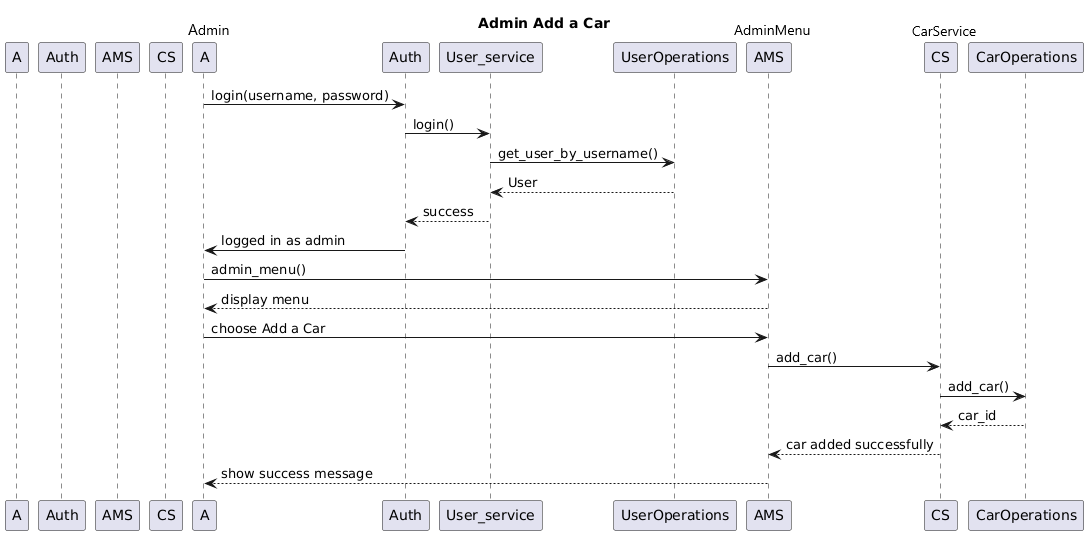

The diagram above was rendered by PlantUML. Its source (embedded in the PNG):
@startuml
title Admin Add a Car

participant A as Admin
participant Auth as Authentication
participant AMS as AdminMenu
participant CS as CarService

A -> Auth: login(username, password)
Auth -> User_service: login()
User_service -> UserOperations: get_user_by_username()
User_service <-- UserOperations: User
Auth <-- User_service: success
Auth -> A: logged in as admin

A -> AMS: admin_menu()
AMS --> A: display menu

A -> AMS: choose Add a Car
AMS -> CS: add_car()
CS -> CarOperations: add_car()
CS <-- CarOperations: car_id
CS --> AMS: car added successfully
AMS --> A: show success message
@enduml